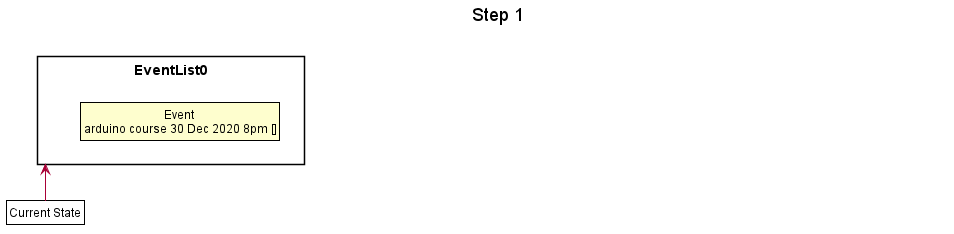

The diagram above was rendered by PlantUML. Its source (embedded in the PNG):
@startuml





skinparam BackgroundColor #FFFFFFF

skinparam Shadowing false

skinparam Class {
    FontColor #FFFFFF
    BorderThickness 1
    BorderColor #FFFFFF
    StereotypeFontColor #FFFFFF
    FontName Arial
}

skinparam Actor {
    BorderColor #000000
    Color #000000
    FontName Arial
}

skinparam Sequence {
    MessageAlign center
    BoxFontSize 15
    BoxPadding 0
    BoxFontColor #FFFFFF
    FontName Arial
}

skinparam Participant {
    FontColor #FFFFFFF
    Padding 20
}

skinparam MinClassWidth 50
skinparam ParticipantPadding 10
skinparam Shadowing false
skinparam DefaultTextAlignment center
skinparam packageStyle Rectangle

hide footbox
hide members
hide circle
skinparam ClassFontColor #000000
skinparam ClassBorderColor #000000

title Step 1

package EventList0 {
    class State1 as "Event \narduino course 30 Dec 2020 8pm []"
}

package MemberList0 {
    class State2 as "Member \nJohn Sterling 12345678 123@gmail.com member"
    class State3 as "Member \nHarry Potter 88888888 qaz@gmail.com president"
}

hide MemberList0
class Pointer as "Current State" #FFFFF
Pointer -up-> EventList0

@enduml